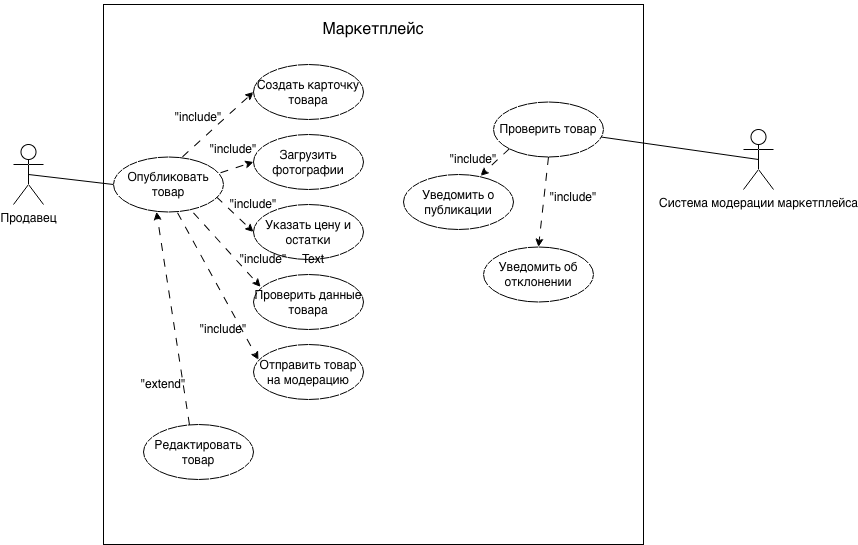

The diagram above was exported from draw.io. Its source (the exported page's mxGraphModel, read from the mxfile embedded in the PNG):
<mxGraphModel dx="1213" dy="717" grid="1" gridSize="10" guides="1" tooltips="1" connect="1" arrows="1" fold="1" page="1" pageScale="1" pageWidth="827" pageHeight="1169" math="0" shadow="0">
  <root>
    <mxCell id="0" />
    <mxCell id="1" parent="0" />
    <mxCell id="qsGtALFMcJBRECA7l_bt-5" parent="1" style="whiteSpace=wrap;html=1;aspect=fixed;" value="" vertex="1">
      <mxGeometry height="540" width="540" x="200" y="120" as="geometry" />
    </mxCell>
    <mxCell id="qsGtALFMcJBRECA7l_bt-9" edge="1" parent="1" source="qsGtALFMcJBRECA7l_bt-1" style="rounded=0;orthogonalLoop=1;jettySize=auto;html=1;exitX=0.5;exitY=0.5;exitDx=0;exitDy=0;exitPerimeter=0;entryX=0;entryY=0.5;entryDx=0;entryDy=0;endArrow=none;endFill=0;" target="qsGtALFMcJBRECA7l_bt-8">
      <mxGeometry relative="1" as="geometry" />
    </mxCell>
    <mxCell id="qsGtALFMcJBRECA7l_bt-1" parent="1" style="shape=umlActor;verticalLabelPosition=bottom;verticalAlign=top;html=1;outlineConnect=0;" value="Продавец" vertex="1">
      <mxGeometry height="60" width="30" x="110" y="260" as="geometry" />
    </mxCell>
    <mxCell id="qsGtALFMcJBRECA7l_bt-23" edge="1" parent="1" source="qsGtALFMcJBRECA7l_bt-2" style="rounded=0;orthogonalLoop=1;jettySize=auto;html=1;exitX=0.5;exitY=0.5;exitDx=0;exitDy=0;exitPerimeter=0;endArrow=none;endFill=0;" target="qsGtALFMcJBRECA7l_bt-15">
      <mxGeometry relative="1" as="geometry" />
    </mxCell>
    <mxCell id="qsGtALFMcJBRECA7l_bt-2" parent="1" style="shape=umlActor;verticalLabelPosition=bottom;verticalAlign=top;html=1;outlineConnect=0;" value="Система модерации маркетплейса" vertex="1">
      <mxGeometry height="60" width="30" x="840" y="245" as="geometry" />
    </mxCell>
    <mxCell id="qsGtALFMcJBRECA7l_bt-19" edge="1" parent="1" source="qsGtALFMcJBRECA7l_bt-8" style="rounded=0;orthogonalLoop=1;jettySize=auto;html=1;exitX=0.627;exitY=-0.003;exitDx=0;exitDy=0;entryX=0;entryY=0.5;entryDx=0;entryDy=0;dashed=1;dashPattern=8 8;exitPerimeter=0;" target="qsGtALFMcJBRECA7l_bt-10">
      <mxGeometry relative="1" as="geometry" />
    </mxCell>
    <mxCell id="qsGtALFMcJBRECA7l_bt-20" edge="1" parent="1" source="qsGtALFMcJBRECA7l_bt-8" style="rounded=0;orthogonalLoop=1;jettySize=auto;html=1;exitX=0.973;exitY=0.288;exitDx=0;exitDy=0;entryX=0;entryY=0.5;entryDx=0;entryDy=0;dashed=1;dashPattern=8 8;exitPerimeter=0;" target="qsGtALFMcJBRECA7l_bt-11">
      <mxGeometry relative="1" as="geometry" />
    </mxCell>
    <mxCell id="qsGtALFMcJBRECA7l_bt-21" edge="1" parent="1" source="qsGtALFMcJBRECA7l_bt-8" style="rounded=0;orthogonalLoop=1;jettySize=auto;html=1;exitX=0.936;exitY=0.724;exitDx=0;exitDy=0;entryX=0;entryY=0.5;entryDx=0;entryDy=0;dashed=1;dashPattern=8 8;strokeColor=default;align=center;verticalAlign=middle;fontFamily=Helvetica;fontSize=11;fontColor=default;labelBackgroundColor=default;endArrow=classic;exitPerimeter=0;" target="qsGtALFMcJBRECA7l_bt-12">
      <mxGeometry relative="1" as="geometry" />
    </mxCell>
    <mxCell id="qsGtALFMcJBRECA7l_bt-22" edge="1" parent="1" source="qsGtALFMcJBRECA7l_bt-8" style="rounded=0;orthogonalLoop=1;jettySize=auto;html=1;exitX=0.727;exitY=1.015;exitDx=0;exitDy=0;entryX=0.064;entryY=0.224;entryDx=0;entryDy=0;dashed=1;dashPattern=8 8;strokeColor=default;align=center;verticalAlign=middle;fontFamily=Helvetica;fontSize=11;fontColor=default;labelBackgroundColor=default;endArrow=classic;exitPerimeter=0;entryPerimeter=0;" target="qsGtALFMcJBRECA7l_bt-13">
      <mxGeometry relative="1" as="geometry" />
    </mxCell>
    <mxCell id="qsGtALFMcJBRECA7l_bt-8" parent="1" style="ellipse;whiteSpace=wrap;html=1;" value="Опубликовать товар" vertex="1">
      <mxGeometry height="55" width="110" x="210" y="272.5" as="geometry" />
    </mxCell>
    <mxCell id="qsGtALFMcJBRECA7l_bt-10" parent="1" style="ellipse;whiteSpace=wrap;html=1;" value="Создать карточку товара" vertex="1">
      <mxGeometry height="55" width="110" x="350" y="180" as="geometry" />
    </mxCell>
    <mxCell id="qsGtALFMcJBRECA7l_bt-11" parent="1" style="ellipse;whiteSpace=wrap;html=1;" value="Загрузить фотографии" vertex="1">
      <mxGeometry height="55" width="110" x="350" y="250" as="geometry" />
    </mxCell>
    <mxCell id="qsGtALFMcJBRECA7l_bt-12" parent="1" style="ellipse;whiteSpace=wrap;html=1;" value="Указать цену и остатки" vertex="1">
      <mxGeometry height="55" width="110" x="350" y="320" as="geometry" />
    </mxCell>
    <mxCell id="qsGtALFMcJBRECA7l_bt-13" parent="1" style="ellipse;whiteSpace=wrap;html=1;" value="Проверить данные товара" vertex="1">
      <mxGeometry height="55" width="110" x="350" y="390" as="geometry" />
    </mxCell>
    <mxCell id="qsGtALFMcJBRECA7l_bt-14" parent="1" style="ellipse;whiteSpace=wrap;html=1;" value="Отправить товар на модерацию" vertex="1">
      <mxGeometry height="55" width="110" x="350" y="460" as="geometry" />
    </mxCell>
    <mxCell id="qsGtALFMcJBRECA7l_bt-34" edge="1" parent="1" source="qsGtALFMcJBRECA7l_bt-15" style="rounded=0;orthogonalLoop=1;jettySize=auto;html=1;exitX=0.5;exitY=1;exitDx=0;exitDy=0;entryX=0.5;entryY=0;entryDx=0;entryDy=0;dashed=1;dashPattern=8 8;" target="qsGtALFMcJBRECA7l_bt-18">
      <mxGeometry relative="1" as="geometry" />
    </mxCell>
    <mxCell id="qsGtALFMcJBRECA7l_bt-15" parent="1" style="ellipse;whiteSpace=wrap;html=1;" value="Проверить товар" vertex="1">
      <mxGeometry height="55" width="110" x="590" y="217.5" as="geometry" />
    </mxCell>
    <mxCell id="qsGtALFMcJBRECA7l_bt-16" parent="1" style="ellipse;whiteSpace=wrap;html=1;" value="Редактировать товар" vertex="1">
      <mxGeometry height="55" width="110" x="240" y="540" as="geometry" />
    </mxCell>
    <mxCell id="qsGtALFMcJBRECA7l_bt-17" parent="1" style="ellipse;whiteSpace=wrap;html=1;" value="Уведомить о публикации" vertex="1">
      <mxGeometry height="55" width="110" x="500" y="290" as="geometry" />
    </mxCell>
    <mxCell id="qsGtALFMcJBRECA7l_bt-18" parent="1" style="ellipse;whiteSpace=wrap;html=1;" value="Уведомить об отклонении" vertex="1">
      <mxGeometry height="55" width="110" x="580" y="362.5" as="geometry" />
    </mxCell>
    <mxCell id="qsGtALFMcJBRECA7l_bt-24" edge="1" parent="1" source="qsGtALFMcJBRECA7l_bt-16" style="rounded=0;orthogonalLoop=1;jettySize=auto;html=1;exitX=0.418;exitY=0.006;exitDx=0;exitDy=0;entryX=0.391;entryY=0.997;entryDx=0;entryDy=0;entryPerimeter=0;dashed=1;dashPattern=8 8;exitPerimeter=0;" target="qsGtALFMcJBRECA7l_bt-8">
      <mxGeometry relative="1" as="geometry" />
    </mxCell>
    <mxCell id="qsGtALFMcJBRECA7l_bt-26" edge="1" parent="1" source="qsGtALFMcJBRECA7l_bt-8" style="rounded=0;orthogonalLoop=1;jettySize=auto;html=1;exitX=0.582;exitY=1.015;exitDx=0;exitDy=0;entryX=0.045;entryY=0.279;entryDx=0;entryDy=0;entryPerimeter=0;exitPerimeter=0;dashed=1;dashPattern=8 8;" target="qsGtALFMcJBRECA7l_bt-14">
      <mxGeometry relative="1" as="geometry" />
    </mxCell>
    <mxCell id="qsGtALFMcJBRECA7l_bt-27" parent="1" style="text;html=1;whiteSpace=wrap;strokeColor=none;fillColor=none;align=center;verticalAlign=middle;rounded=0;" value="&quot;include&quot;" vertex="1">
      <mxGeometry height="30" width="60" x="265" y="217.5" as="geometry" />
    </mxCell>
    <mxCell id="qsGtALFMcJBRECA7l_bt-28" parent="1" style="text;html=1;whiteSpace=wrap;strokeColor=none;fillColor=none;align=center;verticalAlign=middle;rounded=0;" value="&quot;include&quot;" vertex="1">
      <mxGeometry height="30" width="60" x="300" y="250" as="geometry" />
    </mxCell>
    <mxCell id="qsGtALFMcJBRECA7l_bt-29" parent="1" style="text;html=1;whiteSpace=wrap;strokeColor=none;fillColor=none;align=center;verticalAlign=middle;rounded=0;" value="&quot;include&quot;" vertex="1">
      <mxGeometry height="30" width="60" x="320" y="305" as="geometry" />
    </mxCell>
    <mxCell id="qsGtALFMcJBRECA7l_bt-30" parent="1" style="text;html=1;whiteSpace=wrap;strokeColor=none;fillColor=none;align=center;verticalAlign=middle;rounded=0;" value="&quot;include&quot;" vertex="1">
      <mxGeometry height="30" width="60" x="330" y="360" as="geometry" />
    </mxCell>
    <mxCell id="qsGtALFMcJBRECA7l_bt-31" parent="1" style="text;html=1;whiteSpace=wrap;strokeColor=none;fillColor=none;align=center;verticalAlign=middle;rounded=0;" value="&quot;include&quot;" vertex="1">
      <mxGeometry height="30" width="60" x="290" y="430" as="geometry" />
    </mxCell>
    <mxCell id="qsGtALFMcJBRECA7l_bt-32" parent="1" style="text;html=1;whiteSpace=wrap;strokeColor=none;fillColor=none;align=center;verticalAlign=middle;rounded=0;" value="&quot;extend&quot;" vertex="1">
      <mxGeometry height="30" width="60" x="230" y="485" as="geometry" />
    </mxCell>
    <mxCell id="qsGtALFMcJBRECA7l_bt-33" edge="1" parent="1" source="qsGtALFMcJBRECA7l_bt-15" style="rounded=0;orthogonalLoop=1;jettySize=auto;html=1;exitX=0;exitY=1;exitDx=0;exitDy=0;entryX=0.7;entryY=0.024;entryDx=0;entryDy=0;entryPerimeter=0;dashed=1;dashPattern=8 8;" target="qsGtALFMcJBRECA7l_bt-17">
      <mxGeometry relative="1" as="geometry" />
    </mxCell>
    <mxCell id="qsGtALFMcJBRECA7l_bt-35" parent="1" style="text;html=1;whiteSpace=wrap;strokeColor=none;fillColor=none;align=center;verticalAlign=middle;rounded=0;" value="&quot;include&quot;" vertex="1">
      <mxGeometry height="30" width="60" x="540" y="260" as="geometry" />
    </mxCell>
    <mxCell id="qsGtALFMcJBRECA7l_bt-36" parent="1" style="text;html=1;whiteSpace=wrap;strokeColor=none;fillColor=none;align=center;verticalAlign=middle;rounded=0;" value="&quot;include&quot;" vertex="1">
      <mxGeometry height="30" width="60" x="640" y="297.5" as="geometry" />
    </mxCell>
    <mxCell id="qsGtALFMcJBRECA7l_bt-37" parent="1" style="text;html=1;whiteSpace=wrap;strokeColor=none;fillColor=none;align=center;verticalAlign=middle;rounded=0;" value="Text" vertex="1">
      <mxGeometry height="30" width="60" x="380" y="360" as="geometry" />
    </mxCell>
    <mxCell id="qsGtALFMcJBRECA7l_bt-38" parent="1" style="text;html=1;whiteSpace=wrap;strokeColor=none;fillColor=none;align=center;verticalAlign=middle;rounded=0;" value="&lt;font style=&quot;font-size: 16px;&quot;&gt;&amp;nbsp; Маркетплейс&lt;/font&gt;" vertex="1">
      <mxGeometry height="30" width="60" x="440" y="120" as="geometry" />
    </mxCell>
  </root>
</mxGraphModel>